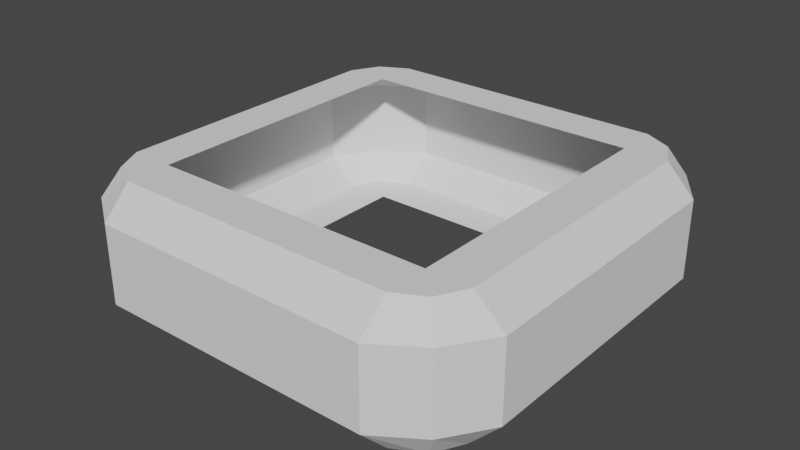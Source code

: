 # Source: PillarWood.blend  (saved by Blender 3.1.7; exported with 4.5.12 LTS)
import bpy
from mathutils import Matrix  # noqa: F401  (used for matrix-valued properties, if any)

bpy.ops.wm.read_factory_settings(use_empty=True)
scene = bpy.context.scene
scene.name = 'Scene'

# ---- collections
col_collection = bpy.data.collections.new('Collection'); scene.collection.children.link(col_collection)

# ---- world
world_world = bpy.data.worlds.new('World'); scene.world = world_world
world_world.use_nodes = True; world_world.node_tree.nodes.clear()
_N = world_world.node_tree.nodes; _L = world_world.node_tree.links
n0 = _N.new('ShaderNodeOutputWorld'); n0.name = 'World Output'; n0.location = (300, 300)
n1 = _N.new('ShaderNodeBackground'); n1.name = 'Background'; n1.location = (10, 300)
n1.inputs[0].default_value = (0.05088, 0.05088, 0.05088, 1.0)
_L.new(n1.outputs[0], n0.inputs[0])
n0.is_active_output = True
world_world.color = (0.05088, 0.05088, 0.05088)
world_world.use_sun_shadow = False
world_world.sun_shadow_jitter_overblur = 0.0

# ---- meshes
me_cube_001 = bpy.data.meshes.new('Cube.001')
me_cube_001.from_pydata([(-0.9983, 0.9983, 5.474), (-0.9965, 1.3, 5.474), (-0.9874, 1.5, 5.274), (-1.195, 1.195, 4.526), (-0.9983, 0.9983, 4.526), (-1.195, 1.195, 5.474), (-0.9874, 1.5, 4.726), (-0.9965, 1.3, 4.526), (0.9983, 0.9983, 5.474), (-1.003, -0.9929, 4.526), (0.9874, 1.5, 5.274), (0.9965, 1.3, 5.474), (1.295, 1.295, 4.726), (0.9983, 0.9983, 4.526), (0.9874, 1.5, 4.726), (0.9965, 1.3, 4.526), (1.195, 1.195, 4.526), (-0.9983, -0.9983, 5.474), (-0.9965, -1.3, 5.474), (-0.9874, -1.5, 5.274), (-1.295, -1.295, 5.274), (-1.295, -1.295, 4.726), (-0.9874, -1.5, 4.726), (-0.9965, -1.3, 4.526), (0.9983, -0.9983, 5.474), (1.195, -1.195, 5.474), (0.9874, -1.5, 5.274), (0.9965, -1.3, 5.474), (0.9983, -0.9983, 4.526), (0.9874, -1.5, 4.726), (1.195, -1.195, 4.526), (0.9965, -1.3, 4.526), (-1.3, -0.9965, 5.474), (-1.5, -0.9874, 5.274), (-1.195, -1.195, 4.526), (-1.195, -1.195, 5.474), (-1.5, -0.9874, 4.726), (-1.3, -0.9965, 4.526), (-1.295, 1.295, 5.274), (-1.5, 0.9874, 5.274), (-1.3, 0.9965, 5.474), (-1.5, 0.9874, 4.726), (-1.295, 1.295, 4.726), (-1.3, 0.9965, 4.526), (1.3, -0.9965, 5.474), (1.5, -0.9874, 5.274), (1.295, -1.295, 4.726), (1.295, -1.295, 5.274), (1.5, -0.9874, 4.726), (1.3, -0.9965, 4.526), (1.5, 0.9874, 5.274), (1.295, 1.295, 5.274), (1.3, 0.9965, 5.474), (1.5, 0.9874, 4.726), (1.3, 0.9965, 4.526), (1.195, 1.195, 5.474)], [], [(1, 0, 8, 11), (7, 3, 42, 6), (11, 10, 2, 1), (14, 6, 2, 10), (7, 6, 14, 15), (22, 19, 20, 21), (37, 34, 21, 36), (33, 20, 35, 32), (26, 29, 46, 47), (27, 26, 47, 25), (15, 13, 4, 7), (18, 27, 24, 17), (27, 18, 19, 26), (29, 26, 19, 22), (23, 31, 29, 22), (31, 23, 9, 28), (32, 17, 0, 40), (40, 39, 33, 32), (41, 36, 33, 39), (47, 46, 48, 45), (25, 47, 45, 44), (46, 30, 49, 48), (37, 36, 41, 43), (28, 49, 30), (27, 25, 24), (21, 20, 33, 36), (34, 23, 22, 21), (20, 19, 18, 35), (17, 32, 35), (37, 9, 34), (43, 4, 9, 37), (44, 52, 8, 24), (16, 54, 13), (52, 44, 45, 50), (53, 50, 45, 48), (49, 54, 53, 48), (15, 16, 13), (8, 52, 55), (51, 50, 53, 12), (55, 11, 8), (29, 31, 30, 46), (53, 54, 16, 12), (52, 50, 51, 55), (54, 49, 28, 13), (4, 43, 3), (0, 5, 40), (38, 39, 40, 5), (38, 42, 41, 39), (3, 43, 41, 42), (12, 16, 15, 14), (10, 51, 12, 14), (55, 51, 10, 11), (2, 6, 42, 38), (2, 38, 5, 1), (5, 0, 1), (3, 7, 4), (34, 9, 23), (35, 18, 17), (25, 44, 24), (30, 31, 28)])
_uv = me_cube_001.uv_layers.new(name='UVMap')
_uv.uv.foreach_set('vector', [0.05886, 9.966e-05, 0.05852, 0.0581, 0.4418, 0.05764, 0.442, 9.96e-05, 0.1834, 0.007916, 0.09349, 0.007916, 0.09343, 0.08407, 0.1846, 0.08407, 0.1833, 0.2947, 0.1846, 0.2183, 0.6801, 0.2183, 0.6822, 0.2947, 0.1846, 0.08407, 0.6801, 0.08407, 0.6801, 0.2183, 0.1846, 0.2183, 0.683, 0.007916, 0.6801, 0.08407, 0.1846, 0.08407, 0.1834, 0.007916, 1.544, 0.08407, 1.544, 0.2183, 1.449, 0.2183, 1.45, 0.08407, 1.357, 0.007916, 1.45, 0.007916, 1.45, 0.08407, 1.356, 0.08407, 1.356, 0.2183, 1.449, 0.2183, 1.449, 0.2947, 1.356, 0.2947, 2.217, 0.2183, 2.217, 0.08407, 2.13, 0.08407, 2.132, 0.2183, 2.217, 0.2947, 2.217, 0.2183, 2.132, 0.2183, 2.131, 0.2947, -0.3408, -0.001979, -0.3411, 0.05602, 0.05852, 0.0581, 0.0005184, 0.0, -0.3991, -0.002497, -0.7392, -0.002498, -0.7392, 0.05636, -0.3411, 0.05602, 1.544, 0.2947, 2.044, 0.2947, 2.044, 0.2183, 1.544, 0.2183, 1.544, 0.08407, 1.544, 0.2183, 2.044, 0.2183, 2.044, 0.08407, 2.044, 0.007916, 1.546, 0.007916, 1.544, 0.08407, 2.044, 0.08407, 0.782, -4.22e-05, 0.5003, 0.0, 0.4418, 0.05764, 0.7823, 0.05796, -0.3408, -0.001979, -0.3411, 0.05602, 0.05852, 0.0581, 0.0005184, 0.0, 1.356, 0.2947, 1.356, 0.2183, 0.8582, 0.2183, 0.8578, 0.2947, 1.356, 0.08407, 0.8582, 0.08407, 0.8582, 0.2183, 1.356, 0.2183, 2.132, 0.2183, 2.13, 0.08407, 2.044, 0.08407, 2.044, 0.2183, 2.131, 0.2947, 2.132, 0.2183, 2.044, 0.2183, 2.044, 0.2947, 2.13, 0.08407, 2.13, 0.007916, 2.044, 0.007916, 2.044, 0.08407, 0.8579, 0.007916, 0.8582, 0.08407, 1.356, 0.08407, 1.357, 0.007916, 0.7823, 0.05796, 0.8403, 0.05829, 0.8403, -4.22e-05, 0.8403, 0.05829, 0.8403, -4.22e-05, 0.7823, 0.05796, 1.45, 0.08407, 1.449, 0.2183, 1.356, 0.2183, 1.356, 0.08407, 1.45, 0.007916, 1.546, 0.007916, 1.544, 0.08407, 1.45, 0.08407, 1.449, 0.2183, 1.544, 0.2183, 1.544, 0.2947, 1.449, 0.2947, -0.3411, 0.05602, -0.3408, -0.001979, -0.379, -0.002497, 0.442, 9.987e-05, 0.4418, 0.05764, 0.4802, 0.0, 0.05886, 9.994e-05, 0.05852, 0.0581, 0.4418, 0.05764, 0.442, 9.987e-05, 0.782, -4.268e-05, 0.5003, 0.0, 0.4418, 0.05764, 0.7823, 0.05796, -0.379, -0.002497, -0.3991, -0.002497, -0.3411, 0.05602, 2.217, 0.2947, 2.716, 0.2947, 2.714, 0.2183, 2.217, 0.2183, 2.217, 0.08407, 2.217, 0.2183, 2.714, 0.2183, 2.714, 0.08407, 2.716, 0.007916, 2.217, 0.007916, 2.217, 0.08407, 2.714, 0.08407, -0.3408, -0.001979, -0.379, -0.002497, -0.3411, 0.05602, 0.4418, 0.05764, 0.5003, 0.0, 0.4802, 0.0, 0.7698, 0.2183, 0.6806, 0.2183, 0.6806, 0.08407, 0.7682, 0.08407, 0.4802, 0.0, 0.442, 9.96e-05, 0.4418, 0.05764, 2.217, 0.08407, 2.217, 0.007916, 2.13, 0.007916, 2.13, 0.08407, 0.6806, 0.08407, 0.6815, 0.007916, 0.7682, 0.007916, 0.7682, 0.08407, 0.6812, 0.2947, 0.6806, 0.2183, 0.7698, 0.2183, 0.7698, 0.2947, -0.3991, -0.002497, -0.7392, -0.002497, -0.7392, 0.05636, -0.3411, 0.05602, 0.05852, 0.0581, 0.05886, 9.994e-05, 0.02064, 0.0, 0.05852, 0.0581, 0.02064, 0.0, 0.0005184, 0.0, 0.09512, 0.2183, 0.00585, 0.2183, 0.007954, 0.2947, 0.09506, 0.2947, 0.09512, 0.2183, 0.09343, 0.08407, 0.00585, 0.08407, 0.00585, 0.2183, 0.09349, 0.007916, 0.008729, 0.007916, 0.00585, 0.08407, 0.09343, 0.08407, 0.7682, 0.08407, 0.7682, 0.007916, 0.8568, 0.007916, 0.8574, 0.08407, 0.8574, 0.2183, 0.7698, 0.2183, 0.7682, 0.08407, 0.8574, 0.08407, 0.7698, 0.2947, 0.7698, 0.2183, 0.8574, 0.2183, 0.8577, 0.2947, 0.1846, 0.2183, 0.1846, 0.08407, 0.09343, 0.08407, 0.09512, 0.2183, 0.1846, 0.2183, 0.09512, 0.2183, 0.09506, 0.2947, 0.1833, 0.2947, 0.02064, 0.0, 0.05852, 0.0581, 0.05886, 9.966e-05, 0.02064, 0.0, 0.0005184, 0.0, 0.05852, 0.0581, 0.4802, 0.0, 0.4418, 0.05764, 0.5003, 0.0, -0.379, -0.002497, -0.3991, -0.002497, -0.3411, 0.05602, 0.8403, -4.22e-05, 0.782, -4.268e-05, 0.7823, 0.05796, 0.8403, -4.22e-05, 0.782, -4.22e-05, 0.7823, 0.05796])
me_cube_001.update()

# ---- objects
ob_cube_001 = bpy.data.objects.new('Cube.001', me_cube_001)

# ---- transforms, parenting, visibility, modifiers, constraints
ob_cube_001.location = (0.0, 0.0, 0.0)

# ---- collection membership
col_collection.objects.link(ob_cube_001)

# ---- scene / render settings (as saved in the file)
scene.frame_start = 1; scene.frame_end = 250; scene.frame_set(60)
scene.render.engine = 'BLENDER_EEVEE_NEXT'
scene.cycles.sampling_pattern = 'TABULATED_SOBOL'
scene.cycles.use_light_tree = False
scene.view_settings.view_transform = 'Filmic'
bpy.context.view_layer.update()

# ---- added for rendering (the .blend has no active camera and no usable light): camera, sun
cam_auto = bpy.data.cameras.new('AutoCamera')
cam_auto.lens = 50.0
cam_auto.sensor_width = 36.0
cam_auto.clip_end = 1000.0
ob_auto_camera = bpy.data.objects.new('AutoCamera', cam_auto)
scene.collection.objects.link(ob_auto_camera)
ob_auto_camera.location = (4.02224, -4.82669, 8.21779)
ob_auto_camera.rotation_euler = (1.09748, -7.21219e-08, 0.694738)
scene.camera = ob_auto_camera
light_auto_sun = bpy.data.lights.new('AutoSun', 'SUN')
light_auto_sun.energy = 3.0
light_auto_sun.angle = 0.0523599
ob_auto_sun = bpy.data.objects.new('AutoSun', light_auto_sun)
scene.collection.objects.link(ob_auto_sun)
ob_auto_sun.rotation_euler = (0.872665, 0.174533, 0.523599)
bpy.context.view_layer.update()
